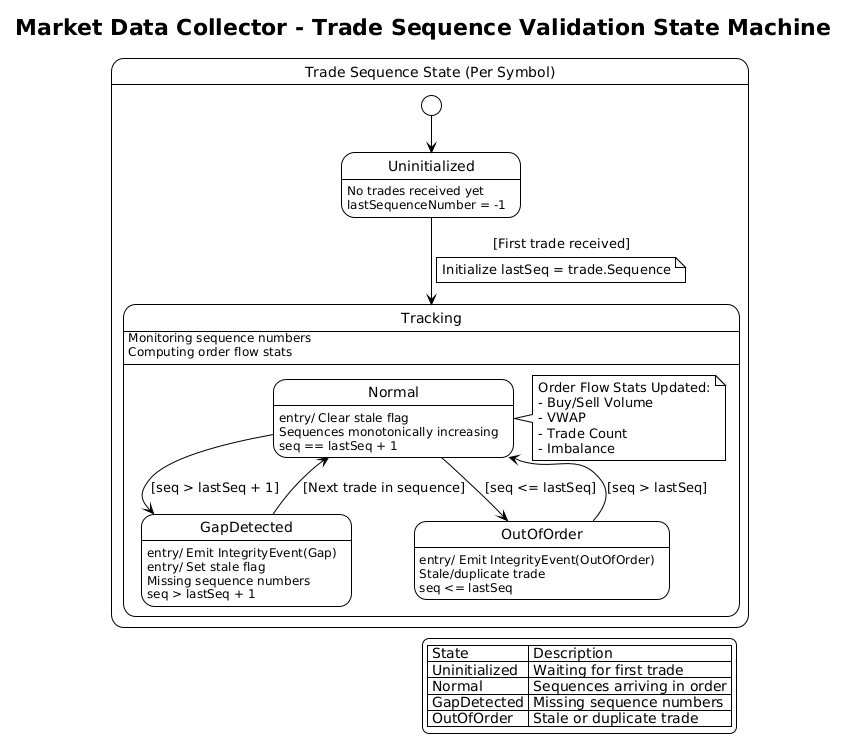

The diagram above was rendered by PlantUML. Its source (embedded in the PNG):
@startuml State Diagram - Trade Sequence Validation States
!theme plain

title Market Data Collector - Trade Sequence Validation State Machine

state "Trade Sequence State (Per Symbol)" as TradeSeq {

    [*] --> Uninitialized

    state Uninitialized {
        Uninitialized : No trades received yet
        Uninitialized : lastSequenceNumber = -1
    }

    state Tracking {
        Tracking : Monitoring sequence numbers
        Tracking : Computing order flow stats

        state Normal {
            Normal : entry/ Clear stale flag
            Normal : Sequences monotonically increasing
            Normal : seq == lastSeq + 1
        }

        state GapDetected {
            GapDetected : entry/ Emit IntegrityEvent(Gap)
            GapDetected : entry/ Set stale flag
            GapDetected : Missing sequence numbers
            GapDetected : seq > lastSeq + 1
        }

        state OutOfOrder {
            OutOfOrder : entry/ Emit IntegrityEvent(OutOfOrder)
            OutOfOrder : Stale/duplicate trade
            OutOfOrder : seq <= lastSeq
        }

        Normal --> GapDetected : [seq > lastSeq + 1]
        Normal --> OutOfOrder : [seq <= lastSeq]

        GapDetected --> Normal : [Next trade in sequence]
        OutOfOrder --> Normal : [seq > lastSeq]

        note right of Normal
            Order Flow Stats Updated:
            - Buy/Sell Volume
            - VWAP
            - Trade Count
            - Imbalance
        end note
    }

    Uninitialized --> Tracking : [First trade received]
    note on link: Initialize lastSeq = trade.Sequence
}

' Legend
legend right
    | State | Description |
    | Uninitialized | Waiting for first trade |
    | Normal | Sequences arriving in order |
    | GapDetected | Missing sequence numbers |
    | OutOfOrder | Stale or duplicate trade |
endlegend

@enduml